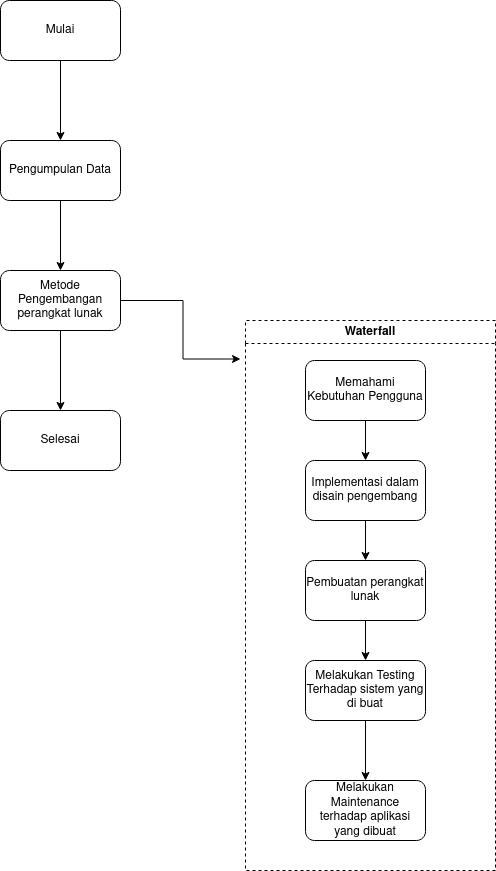

The diagram above was exported from draw.io. Its source (the exported page's mxGraphModel, read from the mxfile embedded in the PNG):
<mxGraphModel dx="914" dy="505" grid="1" gridSize="10" guides="1" tooltips="1" connect="1" arrows="1" fold="1" page="1" pageScale="1" pageWidth="850" pageHeight="1100" math="0" shadow="0">
  <root>
    <mxCell id="0" />
    <mxCell id="1" parent="0" />
    <mxCell id="aDRu19v1mS2Nz3qiJ3L--3" value="" style="edgeStyle=orthogonalEdgeStyle;rounded=0;orthogonalLoop=1;jettySize=auto;html=1;" edge="1" parent="1" source="aDRu19v1mS2Nz3qiJ3L--1" target="aDRu19v1mS2Nz3qiJ3L--2">
      <mxGeometry relative="1" as="geometry" />
    </mxCell>
    <mxCell id="aDRu19v1mS2Nz3qiJ3L--1" value="Mulai" style="rounded=1;whiteSpace=wrap;html=1;" vertex="1" parent="1">
      <mxGeometry x="305" y="50" width="120" height="60" as="geometry" />
    </mxCell>
    <mxCell id="aDRu19v1mS2Nz3qiJ3L--6" style="edgeStyle=orthogonalEdgeStyle;rounded=0;orthogonalLoop=1;jettySize=auto;html=1;entryX=0.5;entryY=0;entryDx=0;entryDy=0;" edge="1" parent="1" source="aDRu19v1mS2Nz3qiJ3L--2" target="aDRu19v1mS2Nz3qiJ3L--5">
      <mxGeometry relative="1" as="geometry" />
    </mxCell>
    <mxCell id="aDRu19v1mS2Nz3qiJ3L--2" value="Pengumpulan Data" style="whiteSpace=wrap;html=1;rounded=1;" vertex="1" parent="1">
      <mxGeometry x="305" y="190" width="120" height="60" as="geometry" />
    </mxCell>
    <mxCell id="aDRu19v1mS2Nz3qiJ3L--8" value="" style="edgeStyle=orthogonalEdgeStyle;rounded=0;orthogonalLoop=1;jettySize=auto;html=1;" edge="1" parent="1" source="aDRu19v1mS2Nz3qiJ3L--5" target="aDRu19v1mS2Nz3qiJ3L--7">
      <mxGeometry relative="1" as="geometry" />
    </mxCell>
    <mxCell id="aDRu19v1mS2Nz3qiJ3L--11" style="edgeStyle=orthogonalEdgeStyle;rounded=0;orthogonalLoop=1;jettySize=auto;html=1;entryX=-0.02;entryY=0.07;entryDx=0;entryDy=0;entryPerimeter=0;" edge="1" parent="1" source="aDRu19v1mS2Nz3qiJ3L--5" target="aDRu19v1mS2Nz3qiJ3L--9">
      <mxGeometry relative="1" as="geometry" />
    </mxCell>
    <mxCell id="aDRu19v1mS2Nz3qiJ3L--5" value="Metode Pengembangan perangkat lunak" style="whiteSpace=wrap;html=1;rounded=1;" vertex="1" parent="1">
      <mxGeometry x="305" y="320" width="120" height="60" as="geometry" />
    </mxCell>
    <mxCell id="aDRu19v1mS2Nz3qiJ3L--7" value="Selesai" style="whiteSpace=wrap;html=1;rounded=1;" vertex="1" parent="1">
      <mxGeometry x="305" y="460" width="120" height="60" as="geometry" />
    </mxCell>
    <mxCell id="aDRu19v1mS2Nz3qiJ3L--9" value="Waterfall" style="swimlane;whiteSpace=wrap;html=1;dashed=1;" vertex="1" parent="1">
      <mxGeometry x="550" y="370" width="250" height="550" as="geometry" />
    </mxCell>
    <mxCell id="aDRu19v1mS2Nz3qiJ3L--16" style="edgeStyle=orthogonalEdgeStyle;rounded=0;orthogonalLoop=1;jettySize=auto;html=1;entryX=0.5;entryY=0;entryDx=0;entryDy=0;" edge="1" parent="aDRu19v1mS2Nz3qiJ3L--9" source="aDRu19v1mS2Nz3qiJ3L--12" target="aDRu19v1mS2Nz3qiJ3L--15">
      <mxGeometry relative="1" as="geometry" />
    </mxCell>
    <mxCell id="aDRu19v1mS2Nz3qiJ3L--12" value="Memahami Kebutuhan Pengguna" style="rounded=1;whiteSpace=wrap;html=1;" vertex="1" parent="aDRu19v1mS2Nz3qiJ3L--9">
      <mxGeometry x="60" y="40" width="120" height="60" as="geometry" />
    </mxCell>
    <mxCell id="aDRu19v1mS2Nz3qiJ3L--18" style="edgeStyle=orthogonalEdgeStyle;rounded=0;orthogonalLoop=1;jettySize=auto;html=1;entryX=0.5;entryY=0;entryDx=0;entryDy=0;" edge="1" parent="aDRu19v1mS2Nz3qiJ3L--9" source="aDRu19v1mS2Nz3qiJ3L--15" target="aDRu19v1mS2Nz3qiJ3L--17">
      <mxGeometry relative="1" as="geometry" />
    </mxCell>
    <mxCell id="aDRu19v1mS2Nz3qiJ3L--15" value="Implementasi dalam disain pengembang" style="whiteSpace=wrap;html=1;rounded=1;" vertex="1" parent="aDRu19v1mS2Nz3qiJ3L--9">
      <mxGeometry x="60" y="140" width="120" height="60" as="geometry" />
    </mxCell>
    <mxCell id="aDRu19v1mS2Nz3qiJ3L--21" value="" style="edgeStyle=orthogonalEdgeStyle;rounded=0;orthogonalLoop=1;jettySize=auto;html=1;" edge="1" parent="aDRu19v1mS2Nz3qiJ3L--9" source="aDRu19v1mS2Nz3qiJ3L--17" target="aDRu19v1mS2Nz3qiJ3L--20">
      <mxGeometry relative="1" as="geometry" />
    </mxCell>
    <mxCell id="aDRu19v1mS2Nz3qiJ3L--17" value="&lt;span style=&quot;color: #000000;&quot;&gt;Pembuatan perangkat lunak&lt;/span&gt;" style="whiteSpace=wrap;html=1;rounded=1;" vertex="1" parent="aDRu19v1mS2Nz3qiJ3L--9">
      <mxGeometry x="60" y="240" width="120" height="60" as="geometry" />
    </mxCell>
    <mxCell id="aDRu19v1mS2Nz3qiJ3L--23" style="edgeStyle=orthogonalEdgeStyle;rounded=0;orthogonalLoop=1;jettySize=auto;html=1;entryX=0.5;entryY=0;entryDx=0;entryDy=0;" edge="1" parent="aDRu19v1mS2Nz3qiJ3L--9" source="aDRu19v1mS2Nz3qiJ3L--20" target="aDRu19v1mS2Nz3qiJ3L--22">
      <mxGeometry relative="1" as="geometry" />
    </mxCell>
    <mxCell id="aDRu19v1mS2Nz3qiJ3L--20" value="Melakukan Testing Terhadap sistem yang di buat" style="whiteSpace=wrap;html=1;rounded=1;" vertex="1" parent="aDRu19v1mS2Nz3qiJ3L--9">
      <mxGeometry x="60" y="340" width="120" height="60" as="geometry" />
    </mxCell>
    <mxCell id="aDRu19v1mS2Nz3qiJ3L--22" value="&lt;div&gt;&lt;span style=&quot;color: #000000;&quot;&gt;Melakukan Maintenance&lt;/span&gt;&lt;/div&gt;&lt;div&gt;&lt;span style=&quot;color: #000000;&quot;&gt;terhadap aplikasi yang dibuat&lt;br&gt;&lt;/span&gt;&lt;/div&gt;" style="whiteSpace=wrap;html=1;rounded=1;" vertex="1" parent="aDRu19v1mS2Nz3qiJ3L--9">
      <mxGeometry x="60" y="460" width="120" height="60" as="geometry" />
    </mxCell>
  </root>
</mxGraphModel>